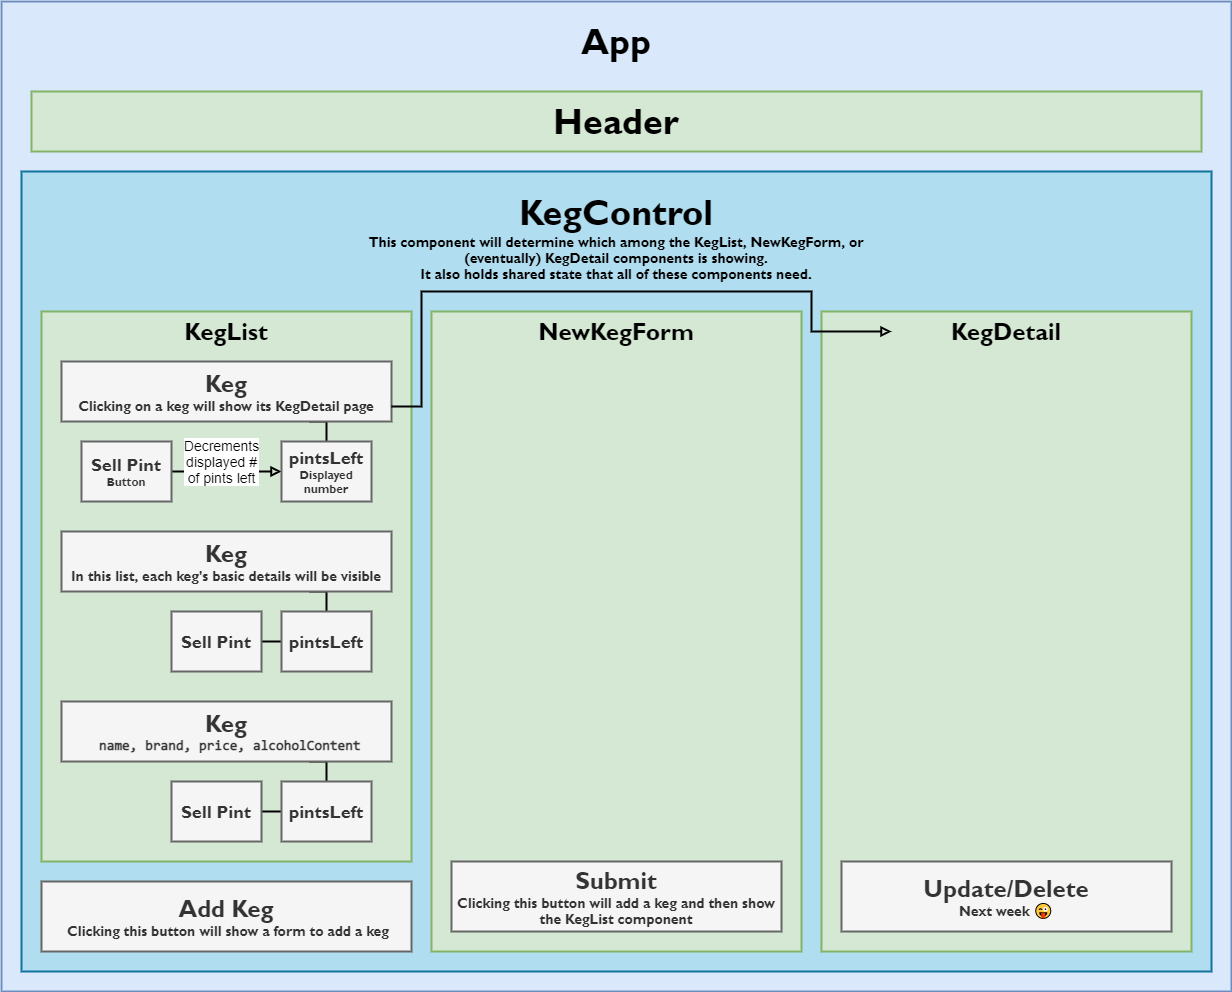

The diagram above was exported from draw.io. Its source (the exported page's mxGraphModel, read from the mxfile embedded in the PNG):
<mxGraphModel dx="3162" dy="1222" grid="1" gridSize="10" guides="1" tooltips="1" connect="1" arrows="1" fold="1" page="1" pageScale="1" pageWidth="1100" pageHeight="850" math="0" shadow="0">
  <root>
    <mxCell id="0" />
    <mxCell id="1" parent="0" />
    <mxCell id="A_Lu4U9Y8x8mx7G1ReFX-2" value="" style="rounded=0;whiteSpace=wrap;html=1;strokeWidth=2;glass=0;sketch=0;shadow=0;fillColor=#dae8fc;strokeColor=#6c8ebf;" vertex="1" parent="1">
      <mxGeometry x="-10" y="10" width="1230" height="990" as="geometry" />
    </mxCell>
    <mxCell id="A_Lu4U9Y8x8mx7G1ReFX-15" value="" style="rounded=0;whiteSpace=wrap;html=1;shadow=0;glass=0;sketch=0;strokeWidth=2;fillColor=#b1ddf0;strokeColor=#10739e;" vertex="1" parent="1">
      <mxGeometry x="10" y="180" width="1190" height="800" as="geometry" />
    </mxCell>
    <mxCell id="A_Lu4U9Y8x8mx7G1ReFX-3" value="&lt;font data-font-src=&quot;https://fonts.googleapis.com/css?family=Roboto&quot; style=&quot;font-size: 36px&quot; face=&quot;gill sans mt&quot;&gt;&lt;b&gt;App&lt;/b&gt;&lt;/font&gt;" style="text;html=1;strokeColor=none;fillColor=none;align=center;verticalAlign=middle;whiteSpace=wrap;rounded=0;" vertex="1" parent="1">
      <mxGeometry x="555" y="10" width="100" height="80" as="geometry" />
    </mxCell>
    <mxCell id="A_Lu4U9Y8x8mx7G1ReFX-4" value="" style="rounded=0;whiteSpace=wrap;html=1;shadow=0;glass=0;sketch=0;strokeWidth=2;fillColor=#d5e8d4;strokeColor=#82b366;" vertex="1" parent="1">
      <mxGeometry x="20" y="100" width="1170" height="60" as="geometry" />
    </mxCell>
    <mxCell id="A_Lu4U9Y8x8mx7G1ReFX-5" value="&lt;font data-font-src=&quot;https://fonts.googleapis.com/css?family=Roboto&quot; style=&quot;font-size: 36px&quot; face=&quot;gill sans mt&quot;&gt;&lt;b&gt;Header&lt;/b&gt;&lt;/font&gt;" style="text;html=1;strokeColor=none;fillColor=none;align=center;verticalAlign=middle;whiteSpace=wrap;rounded=0;" vertex="1" parent="1">
      <mxGeometry x="555" y="90" width="100" height="80" as="geometry" />
    </mxCell>
    <mxCell id="A_Lu4U9Y8x8mx7G1ReFX-6" value="" style="rounded=0;whiteSpace=wrap;html=1;shadow=0;glass=0;sketch=0;strokeWidth=2;fillColor=#d5e8d4;strokeColor=#82b366;" vertex="1" parent="1">
      <mxGeometry x="30" y="320" width="370" height="550" as="geometry" />
    </mxCell>
    <mxCell id="A_Lu4U9Y8x8mx7G1ReFX-7" value="&lt;font data-font-src=&quot;https://fonts.googleapis.com/css?family=Roboto&quot; style=&quot;font-size: 24px&quot; face=&quot;gill sans mt&quot;&gt;&lt;b&gt;KegList&lt;/b&gt;&lt;/font&gt;" style="text;html=1;strokeColor=none;fillColor=none;align=center;verticalAlign=middle;whiteSpace=wrap;rounded=0;" vertex="1" parent="1">
      <mxGeometry x="100" y="320" width="230" height="40" as="geometry" />
    </mxCell>
    <mxCell id="A_Lu4U9Y8x8mx7G1ReFX-28" style="edgeStyle=orthogonalEdgeStyle;rounded=0;orthogonalLoop=1;jettySize=auto;html=1;exitX=0.75;exitY=1;exitDx=0;exitDy=0;entryX=0.5;entryY=0;entryDx=0;entryDy=0;endArrow=none;endFill=0;strokeWidth=2;" edge="1" parent="1" source="A_Lu4U9Y8x8mx7G1ReFX-8" target="A_Lu4U9Y8x8mx7G1ReFX-22">
      <mxGeometry relative="1" as="geometry" />
    </mxCell>
    <mxCell id="A_Lu4U9Y8x8mx7G1ReFX-8" value="&lt;font face=&quot;gill sans mt&quot; data-font-src=&quot;https://fonts.googleapis.com/css?family=Roboto&quot;&gt;&lt;b&gt;&lt;span style=&quot;font-size: 24px&quot;&gt;Keg&lt;/span&gt;&lt;br&gt;&lt;font style=&quot;font-size: 14px&quot;&gt;Clicking on a keg will show its KegDetail page&lt;/font&gt;&lt;br&gt;&lt;/b&gt;&lt;/font&gt;" style="rounded=0;whiteSpace=wrap;html=1;shadow=0;glass=0;sketch=0;strokeWidth=2;fillColor=#f5f5f5;strokeColor=#666666;fontColor=#333333;" vertex="1" parent="1">
      <mxGeometry x="50" y="370" width="330" height="60" as="geometry" />
    </mxCell>
    <mxCell id="A_Lu4U9Y8x8mx7G1ReFX-34" style="edgeStyle=orthogonalEdgeStyle;rounded=0;orthogonalLoop=1;jettySize=auto;html=1;exitX=0.75;exitY=1;exitDx=0;exitDy=0;entryX=0.5;entryY=0;entryDx=0;entryDy=0;endArrow=none;endFill=0;strokeWidth=2;" edge="1" parent="1" source="A_Lu4U9Y8x8mx7G1ReFX-9" target="A_Lu4U9Y8x8mx7G1ReFX-32">
      <mxGeometry relative="1" as="geometry" />
    </mxCell>
    <mxCell id="A_Lu4U9Y8x8mx7G1ReFX-9" value="&lt;font face=&quot;gill sans mt&quot; data-font-src=&quot;https://fonts.googleapis.com/css?family=Roboto&quot;&gt;&lt;b&gt;&lt;span style=&quot;font-size: 24px&quot;&gt;Keg&lt;/span&gt;&lt;br&gt;&lt;font style=&quot;font-size: 14px&quot;&gt;In this list, each keg's basic details will be visible&lt;/font&gt;&lt;br&gt;&lt;/b&gt;&lt;/font&gt;" style="rounded=0;whiteSpace=wrap;html=1;shadow=0;glass=0;sketch=0;strokeWidth=2;fillColor=#f5f5f5;strokeColor=#666666;fontColor=#333333;" vertex="1" parent="1">
      <mxGeometry x="50" y="540" width="330" height="60" as="geometry" />
    </mxCell>
    <mxCell id="A_Lu4U9Y8x8mx7G1ReFX-38" style="edgeStyle=orthogonalEdgeStyle;rounded=0;orthogonalLoop=1;jettySize=auto;html=1;exitX=0.75;exitY=1;exitDx=0;exitDy=0;entryX=0.5;entryY=0;entryDx=0;entryDy=0;endArrow=none;endFill=0;strokeWidth=2;" edge="1" parent="1" source="A_Lu4U9Y8x8mx7G1ReFX-10" target="A_Lu4U9Y8x8mx7G1ReFX-36">
      <mxGeometry relative="1" as="geometry" />
    </mxCell>
    <mxCell id="A_Lu4U9Y8x8mx7G1ReFX-10" value="&lt;font data-font-src=&quot;https://fonts.googleapis.com/css?family=Roboto&quot;&gt;&lt;b&gt;&lt;span style=&quot;font-family: &amp;#34;gill sans mt&amp;#34; ; font-size: 24px&quot;&gt;Keg&lt;/span&gt;&lt;br&gt;&lt;font face=&quot;Consolas&quot; data-font-src=&quot;https://fonts.googleapis.com/css?family=Consolas&quot; style=&quot;font-size: 14px&quot;&gt;&amp;nbsp;name, brand, price, alcoholContent&lt;/font&gt;&lt;br&gt;&lt;/b&gt;&lt;/font&gt;" style="rounded=0;whiteSpace=wrap;html=1;shadow=0;glass=0;sketch=0;strokeWidth=2;fillColor=#f5f5f5;strokeColor=#666666;fontColor=#333333;" vertex="1" parent="1">
      <mxGeometry x="50" y="710" width="330" height="60" as="geometry" />
    </mxCell>
    <mxCell id="A_Lu4U9Y8x8mx7G1ReFX-11" value="&lt;font face=&quot;gill sans mt&quot; data-font-src=&quot;https://fonts.googleapis.com/css?family=Roboto&quot;&gt;&lt;b&gt;&lt;span style=&quot;font-size: 24px&quot;&gt;Add Keg&lt;/span&gt;&lt;br&gt;&lt;font style=&quot;font-size: 14px&quot;&gt;&amp;nbsp;Clicking this button will show a form to add a keg&lt;/font&gt;&lt;br&gt;&lt;/b&gt;&lt;/font&gt;" style="rounded=0;whiteSpace=wrap;html=1;shadow=0;glass=0;sketch=0;strokeWidth=2;fillColor=#f5f5f5;strokeColor=#666666;fontColor=#333333;" vertex="1" parent="1">
      <mxGeometry x="30" y="890" width="370" height="70" as="geometry" />
    </mxCell>
    <mxCell id="A_Lu4U9Y8x8mx7G1ReFX-12" value="" style="rounded=0;whiteSpace=wrap;html=1;shadow=0;glass=0;sketch=0;strokeWidth=2;fillColor=#d5e8d4;strokeColor=#82b366;" vertex="1" parent="1">
      <mxGeometry x="420" y="320" width="370" height="640" as="geometry" />
    </mxCell>
    <mxCell id="A_Lu4U9Y8x8mx7G1ReFX-13" value="&lt;font face=&quot;gill sans mt&quot;&gt;&lt;span style=&quot;font-size: 24px&quot;&gt;&lt;b&gt;NewKegForm&lt;/b&gt;&lt;/span&gt;&lt;/font&gt;" style="text;html=1;strokeColor=none;fillColor=none;align=center;verticalAlign=middle;whiteSpace=wrap;rounded=0;" vertex="1" parent="1">
      <mxGeometry x="490" y="320" width="230" height="40" as="geometry" />
    </mxCell>
    <mxCell id="A_Lu4U9Y8x8mx7G1ReFX-14" value="&lt;font face=&quot;gill sans mt&quot; data-font-src=&quot;https://fonts.googleapis.com/css?family=Roboto&quot;&gt;&lt;b&gt;&lt;span style=&quot;font-size: 24px&quot;&gt;Submit&lt;/span&gt;&lt;br&gt;&lt;font style=&quot;font-size: 14px&quot;&gt;Clicking this button will add a keg and then show the KegList component&lt;/font&gt;&lt;br&gt;&lt;/b&gt;&lt;/font&gt;" style="rounded=0;whiteSpace=wrap;html=1;shadow=0;glass=0;sketch=0;strokeWidth=2;fillColor=#f5f5f5;strokeColor=#666666;fontColor=#333333;" vertex="1" parent="1">
      <mxGeometry x="440" y="870" width="330" height="70" as="geometry" />
    </mxCell>
    <mxCell id="A_Lu4U9Y8x8mx7G1ReFX-16" value="&lt;font data-font-src=&quot;https://fonts.googleapis.com/css?family=Roboto&quot; face=&quot;gill sans mt&quot;&gt;&lt;b&gt;&lt;span style=&quot;font-size: 36px&quot;&gt;KegControl&lt;/span&gt;&lt;br&gt;&lt;font style=&quot;font-size: 14px&quot;&gt;&lt;font&gt;This component will determine which among the KegList, NewKegForm, or (eventually) KegDetail components is showing.&lt;br&gt;&lt;/font&gt;&lt;font&gt;It also holds shared state that all of these components need.&lt;/font&gt;&lt;/font&gt;&lt;br&gt;&lt;/b&gt;&lt;/font&gt;" style="text;html=1;strokeColor=none;fillColor=none;align=center;verticalAlign=middle;whiteSpace=wrap;rounded=0;" vertex="1" parent="1">
      <mxGeometry x="325" y="170" width="560" height="150" as="geometry" />
    </mxCell>
    <mxCell id="A_Lu4U9Y8x8mx7G1ReFX-17" value="" style="rounded=0;whiteSpace=wrap;html=1;shadow=0;glass=0;sketch=0;strokeWidth=2;fillColor=#d5e8d4;strokeColor=#82b366;" vertex="1" parent="1">
      <mxGeometry x="810" y="320" width="370" height="640" as="geometry" />
    </mxCell>
    <mxCell id="A_Lu4U9Y8x8mx7G1ReFX-18" value="&lt;font face=&quot;gill sans mt&quot; data-font-src=&quot;https://fonts.googleapis.com/css?family=Roboto&quot;&gt;&lt;b&gt;&lt;span style=&quot;font-size: 24px&quot;&gt;Update/Delete&lt;/span&gt;&lt;br&gt;&lt;font style=&quot;font-size: 14px&quot;&gt;Next week 😜&lt;/font&gt;&lt;br&gt;&lt;/b&gt;&lt;/font&gt;" style="rounded=0;whiteSpace=wrap;html=1;shadow=0;glass=0;sketch=0;strokeWidth=2;fillColor=#f5f5f5;strokeColor=#666666;fontColor=#333333;" vertex="1" parent="1">
      <mxGeometry x="830" y="870" width="330" height="70" as="geometry" />
    </mxCell>
    <mxCell id="A_Lu4U9Y8x8mx7G1ReFX-19" value="&lt;font face=&quot;gill sans mt&quot;&gt;&lt;span style=&quot;font-size: 24px&quot;&gt;&lt;b&gt;KegDetail&lt;/b&gt;&lt;/span&gt;&lt;/font&gt;" style="text;html=1;strokeColor=none;fillColor=none;align=center;verticalAlign=middle;whiteSpace=wrap;rounded=0;" vertex="1" parent="1">
      <mxGeometry x="880" y="320" width="230" height="40" as="geometry" />
    </mxCell>
    <mxCell id="A_Lu4U9Y8x8mx7G1ReFX-29" value="&lt;font style=&quot;font-size: 14px&quot;&gt;Decrements&lt;br&gt;displayed #&lt;br&gt;of pints left&lt;/font&gt;" style="edgeStyle=orthogonalEdgeStyle;rounded=0;orthogonalLoop=1;jettySize=auto;html=1;exitX=0;exitY=0.5;exitDx=0;exitDy=0;entryX=1;entryY=0.5;entryDx=0;entryDy=0;endArrow=none;endFill=0;strokeWidth=2;startArrow=block;startFill=0;" edge="1" parent="1" source="A_Lu4U9Y8x8mx7G1ReFX-22" target="A_Lu4U9Y8x8mx7G1ReFX-23">
      <mxGeometry x="0.0909" y="-10" relative="1" as="geometry">
        <mxPoint as="offset" />
      </mxGeometry>
    </mxCell>
    <mxCell id="A_Lu4U9Y8x8mx7G1ReFX-22" value="&lt;font face=&quot;gill sans mt&quot; data-font-src=&quot;https://fonts.googleapis.com/css?family=Roboto&quot;&gt;&lt;b&gt;&lt;font style=&quot;font-size: 18px&quot;&gt;pintsLeft&lt;br&gt;&lt;/font&gt;Displayed number&lt;br&gt;&lt;/b&gt;&lt;/font&gt;" style="rounded=0;whiteSpace=wrap;html=1;shadow=0;glass=0;sketch=0;strokeWidth=2;fillColor=#f5f5f5;strokeColor=#666666;fontColor=#333333;" vertex="1" parent="1">
      <mxGeometry x="270" y="450" width="90" height="60" as="geometry" />
    </mxCell>
    <mxCell id="A_Lu4U9Y8x8mx7G1ReFX-23" value="&lt;font face=&quot;gill sans mt&quot; data-font-src=&quot;https://fonts.googleapis.com/css?family=Roboto&quot;&gt;&lt;b&gt;&lt;font style=&quot;font-size: 18px&quot;&gt;Sell Pint&lt;br&gt;&lt;/font&gt;Button&lt;br&gt;&lt;/b&gt;&lt;/font&gt;" style="rounded=0;whiteSpace=wrap;html=1;shadow=0;glass=0;sketch=0;strokeWidth=2;fillColor=#f5f5f5;strokeColor=#666666;fontColor=#333333;" vertex="1" parent="1">
      <mxGeometry x="70" y="450" width="90" height="60" as="geometry" />
    </mxCell>
    <mxCell id="A_Lu4U9Y8x8mx7G1ReFX-31" style="edgeStyle=orthogonalEdgeStyle;rounded=0;orthogonalLoop=1;jettySize=auto;html=1;exitX=0;exitY=0.5;exitDx=0;exitDy=0;entryX=1;entryY=0.5;entryDx=0;entryDy=0;endArrow=none;endFill=0;strokeWidth=2;" edge="1" parent="1" source="A_Lu4U9Y8x8mx7G1ReFX-32" target="A_Lu4U9Y8x8mx7G1ReFX-33">
      <mxGeometry relative="1" as="geometry" />
    </mxCell>
    <mxCell id="A_Lu4U9Y8x8mx7G1ReFX-32" value="&lt;font face=&quot;gill sans mt&quot; data-font-src=&quot;https://fonts.googleapis.com/css?family=Roboto&quot;&gt;&lt;b&gt;&lt;font style=&quot;font-size: 18px&quot;&gt;pintsLeft&lt;/font&gt;&lt;br&gt;&lt;/b&gt;&lt;/font&gt;" style="rounded=0;whiteSpace=wrap;html=1;shadow=0;glass=0;sketch=0;strokeWidth=2;fillColor=#f5f5f5;strokeColor=#666666;fontColor=#333333;" vertex="1" parent="1">
      <mxGeometry x="270" y="620" width="90" height="60" as="geometry" />
    </mxCell>
    <mxCell id="A_Lu4U9Y8x8mx7G1ReFX-33" value="&lt;font face=&quot;gill sans mt&quot; data-font-src=&quot;https://fonts.googleapis.com/css?family=Roboto&quot;&gt;&lt;b&gt;&lt;font style=&quot;font-size: 18px&quot;&gt;Sell Pint&lt;/font&gt;&lt;br&gt;&lt;/b&gt;&lt;/font&gt;" style="rounded=0;whiteSpace=wrap;html=1;shadow=0;glass=0;sketch=0;strokeWidth=2;fillColor=#f5f5f5;strokeColor=#666666;fontColor=#333333;" vertex="1" parent="1">
      <mxGeometry x="160" y="620" width="90" height="60" as="geometry" />
    </mxCell>
    <mxCell id="A_Lu4U9Y8x8mx7G1ReFX-35" style="edgeStyle=orthogonalEdgeStyle;rounded=0;orthogonalLoop=1;jettySize=auto;html=1;exitX=0;exitY=0.5;exitDx=0;exitDy=0;entryX=1;entryY=0.5;entryDx=0;entryDy=0;endArrow=none;endFill=0;strokeWidth=2;" edge="1" parent="1" source="A_Lu4U9Y8x8mx7G1ReFX-36" target="A_Lu4U9Y8x8mx7G1ReFX-37">
      <mxGeometry relative="1" as="geometry" />
    </mxCell>
    <mxCell id="A_Lu4U9Y8x8mx7G1ReFX-36" value="&lt;font face=&quot;gill sans mt&quot; data-font-src=&quot;https://fonts.googleapis.com/css?family=Roboto&quot;&gt;&lt;b&gt;&lt;font style=&quot;font-size: 18px&quot;&gt;pintsLeft&lt;/font&gt;&lt;br&gt;&lt;/b&gt;&lt;/font&gt;" style="rounded=0;whiteSpace=wrap;html=1;shadow=0;glass=0;sketch=0;strokeWidth=2;fillColor=#f5f5f5;strokeColor=#666666;fontColor=#333333;" vertex="1" parent="1">
      <mxGeometry x="270" y="790" width="90" height="60" as="geometry" />
    </mxCell>
    <mxCell id="A_Lu4U9Y8x8mx7G1ReFX-37" value="&lt;font face=&quot;gill sans mt&quot; data-font-src=&quot;https://fonts.googleapis.com/css?family=Roboto&quot;&gt;&lt;b&gt;&lt;font style=&quot;font-size: 18px&quot;&gt;Sell Pint&lt;/font&gt;&lt;br&gt;&lt;/b&gt;&lt;/font&gt;" style="rounded=0;whiteSpace=wrap;html=1;shadow=0;glass=0;sketch=0;strokeWidth=2;fillColor=#f5f5f5;strokeColor=#666666;fontColor=#333333;" vertex="1" parent="1">
      <mxGeometry x="160" y="790" width="90" height="60" as="geometry" />
    </mxCell>
    <mxCell id="A_Lu4U9Y8x8mx7G1ReFX-39" style="edgeStyle=orthogonalEdgeStyle;rounded=0;orthogonalLoop=1;jettySize=auto;html=1;exitX=1;exitY=0.75;exitDx=0;exitDy=0;entryX=0;entryY=0.5;entryDx=0;entryDy=0;endArrow=block;endFill=0;strokeWidth=2;" edge="1" parent="1" source="A_Lu4U9Y8x8mx7G1ReFX-8" target="A_Lu4U9Y8x8mx7G1ReFX-19">
      <mxGeometry relative="1" as="geometry">
        <Array as="points">
          <mxPoint x="410" y="415" />
          <mxPoint x="410" y="300" />
          <mxPoint x="800" y="300" />
          <mxPoint x="800" y="340" />
        </Array>
      </mxGeometry>
    </mxCell>
  </root>
</mxGraphModel>